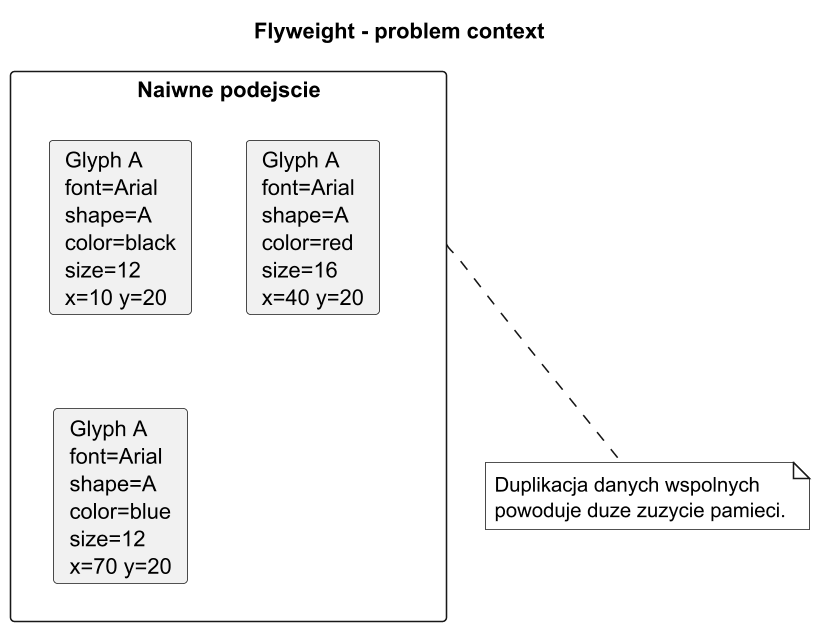

The diagram above was rendered by PlantUML. Its source (embedded in the PNG):
@startuml flyweight_problem_context
title Flyweight - problem context

skinparam monochrome true
skinparam dpi 150

rectangle "Naiwne podejscie" as Naive {
  card "Glyph A\nfont=Arial\nshape=A\ncolor=black\nsize=12\nx=10 y=20" as N1
  card "Glyph A\nfont=Arial\nshape=A\ncolor=red\nsize=16\nx=40 y=20" as N2
  card "Glyph A\nfont=Arial\nshape=A\ncolor=blue\nsize=12\nx=70 y=20" as N3
}

note bottom of Naive
Duplikacja danych wspolnych
powoduje duze zuzycie pamieci.
end note

@enduml